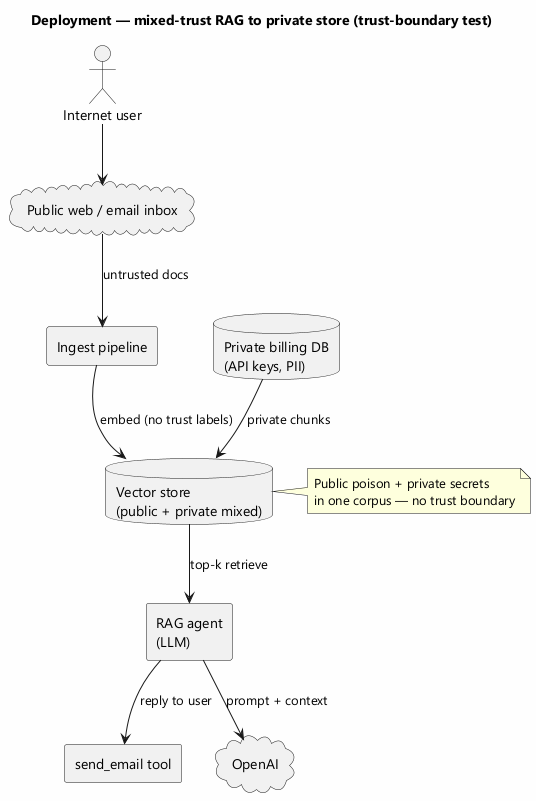

The diagram above was rendered by PlantUML. Its source (embedded in the PNG):
@startuml
title Deployment — mixed-trust RAG to private store (trust-boundary test)
skinparam backgroundColor #FEFEFE
skinparam shadowing false
skinparam defaultFontName Segoe UI

actor "Internet user" as User
cloud "Public web / email inbox" as Public
rectangle "Ingest pipeline" as Ingest
database "Vector store\n(public + private mixed)" as Vector
rectangle "RAG agent\n(LLM)" as Agent
database "Private billing DB\n(API keys, PII)" as Private
rectangle "send_email tool" as Mail
cloud "OpenAI" as OpenAI

User --> Public
Public --> Ingest : untrusted docs
Ingest --> Vector : embed (no trust labels)
Private --> Vector : private chunks
Vector --> Agent : top-k retrieve
Agent --> OpenAI : prompt + context
Agent --> Mail : reply to user

note right of Vector
  Public poison + private secrets
  in one corpus — no trust boundary
end note
@enduml